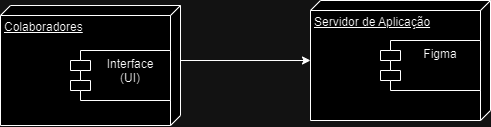

The diagram above was exported from draw.io. Its source (the exported page's mxGraphModel, read from the mxfile embedded in the PNG):
<mxGraphModel dx="796" dy="433" grid="1" gridSize="10" guides="1" tooltips="1" connect="1" arrows="1" fold="1" page="1" pageScale="1" pageWidth="1100" pageHeight="850" background="none" math="0" shadow="0">
  <root>
    <mxCell id="0" />
    <mxCell id="1" parent="0" />
    <mxCell id="tnVxngjOzw4EzdRrYc25-4" style="edgeStyle=orthogonalEdgeStyle;rounded=0;orthogonalLoop=1;jettySize=auto;html=1;exitX=0;exitY=0;exitDx=55;exitDy=0;exitPerimeter=0;" edge="1" parent="1" source="tnVxngjOzw4EzdRrYc25-2" target="tnVxngjOzw4EzdRrYc25-5">
      <mxGeometry relative="1" as="geometry">
        <mxPoint x="575" y="416.66666666666674" as="targetPoint" />
      </mxGeometry>
    </mxCell>
    <mxCell id="tnVxngjOzw4EzdRrYc25-2" value="Colaboradores" style="verticalAlign=top;align=left;spacingTop=8;spacingLeft=2;spacingRight=12;shape=cube;size=10;direction=south;fontStyle=4;html=1;whiteSpace=wrap;" vertex="1" parent="1">
      <mxGeometry x="305" y="367" width="180" height="120" as="geometry" />
    </mxCell>
    <mxCell id="tnVxngjOzw4EzdRrYc25-3" value="Interface&lt;div&gt;(UI)&lt;/div&gt;" style="shape=module;align=left;spacingLeft=20;align=center;verticalAlign=top;whiteSpace=wrap;html=1;" vertex="1" parent="1">
      <mxGeometry x="375" y="412" width="100" height="50" as="geometry" />
    </mxCell>
    <mxCell id="tnVxngjOzw4EzdRrYc25-5" value="Servidor de Aplicação" style="verticalAlign=top;align=left;spacingTop=8;spacingLeft=2;spacingRight=12;shape=cube;size=10;direction=south;fontStyle=4;html=1;whiteSpace=wrap;" vertex="1" parent="1">
      <mxGeometry x="615" y="361.9966666666668" width="180" height="120" as="geometry" />
    </mxCell>
    <mxCell id="tnVxngjOzw4EzdRrYc25-6" value="Figma&lt;div&gt;&lt;br&gt;&lt;/div&gt;" style="shape=module;align=left;spacingLeft=20;align=center;verticalAlign=top;whiteSpace=wrap;html=1;" vertex="1" parent="1">
      <mxGeometry x="685" y="402" width="100" height="50" as="geometry" />
    </mxCell>
  </root>
</mxGraphModel>